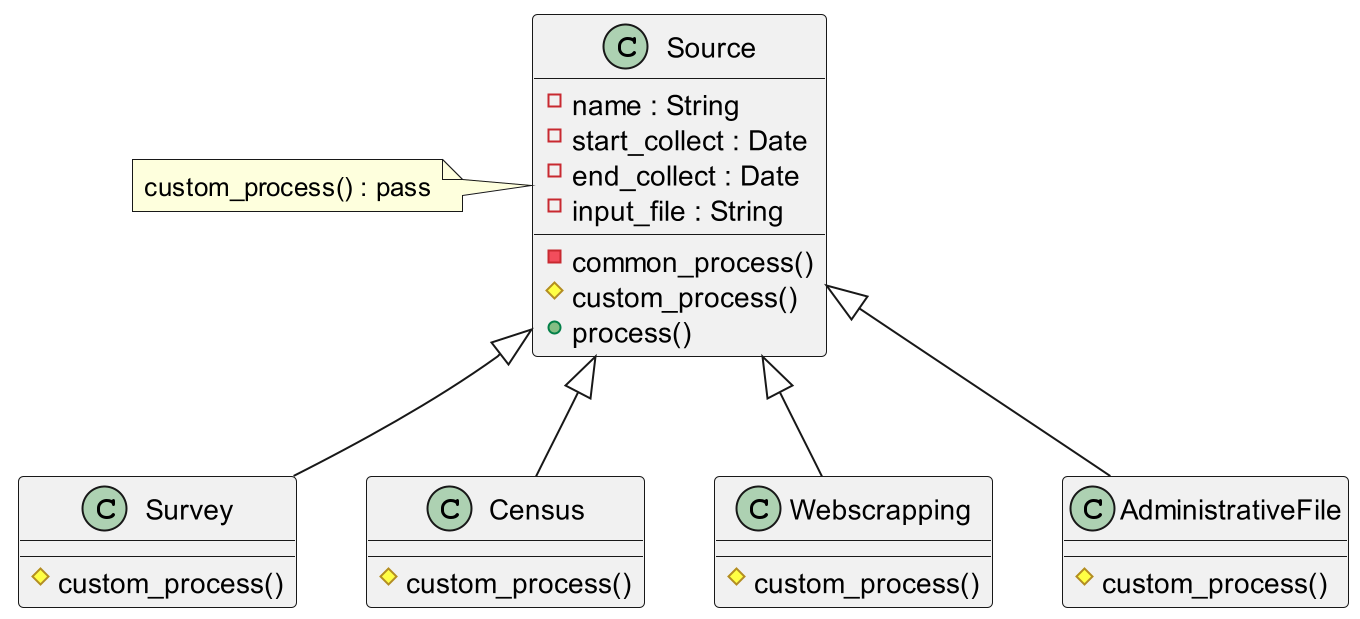

The diagram above was rendered by PlantUML. Its source (embedded in the PNG):
@startuml
scale 2
class Source {
    - name : String
    - start_collect : Date
    - end_collect : Date
    - input_file : String

    - common_process()
    # custom_process()
    + process()


}
note left : custom_process() : pass


class Survey {
    # custom_process()

}

class Census {
    # custom_process()

}

class Webscrapping {
    # custom_process()

}

class AdministrativeFile {
    # custom_process()

}

Source <|-- Survey
Source <|-- Census
Source <|-- Webscrapping
Source <|-- AdministrativeFile

@enduml